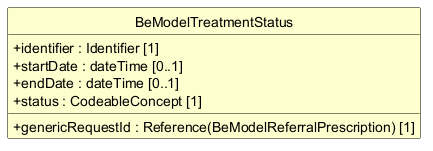

The diagram above was rendered by PlantUML. Its source (embedded in the PNG):
@startuml
skinparam shadowing false
skinparam classAttributeIconSize 0
skinparam linetype ortho
skinparam class {
  BackgroundColor #FEFECE
  BorderColor #000000
  ArrowColor #000000
  FontStyle bold
  AttributeFontStyle normal
}
hide circle
hide empty members

class "BeModelTreatmentStatus" as BeModelTreatmentStatus {
  +identifier : Identifier [1]
  +startDate : dateTime [0..1]
  +endDate : dateTime [0..1]
  +status : CodeableConcept [1]
  +genericRequestId : Reference(BeModelReferralPrescription) [1]
}

@enduml